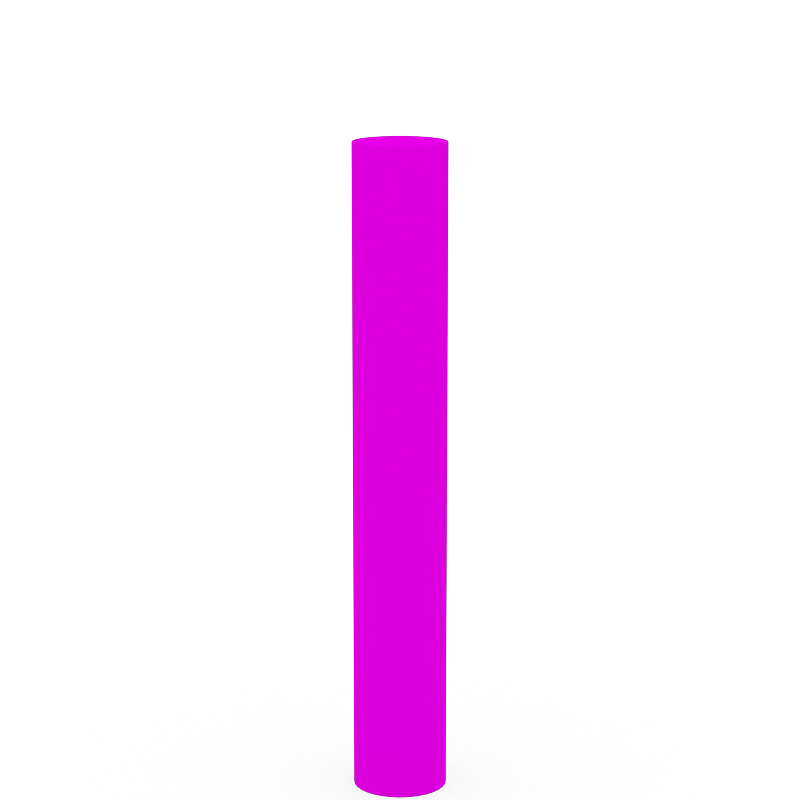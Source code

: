 # Source: Column.blend  (saved by Blender 2.80.74; exported with 4.5.12 LTS)
import bpy
from mathutils import Matrix  # noqa: F401  (used for matrix-valued properties, if any)

bpy.ops.wm.read_factory_settings(use_empty=True)
scene = bpy.context.scene
scene.name = 'Scene'

# ---- collections
col_column = bpy.data.collections.new('Column'); scene.collection.children.link(col_column)

# ---- world
world_world = bpy.data.worlds.new('World'); scene.world = world_world
world_world.use_nodes = True; world_world.node_tree.nodes.clear()
_N = world_world.node_tree.nodes; _L = world_world.node_tree.links
n0 = _N.new('ShaderNodeTexEnvironment'); n0.name = 'Environment Texture'; n0.location = (-136, 370)
n0.width = 140
n1 = _N.new('ShaderNodeMapping'); n1.name = 'Mapping'; n1.location = (-436, 399)
n1.inputs[2].default_value = (0.0, 0.0, 9.746)
n2 = _N.new('ShaderNodeTexCoord'); n2.name = 'Texture Coordinate'; n2.location = (-636, 382)
n3 = _N.new('ShaderNodeLightPath'); n3.name = 'Light Path'; n3.location = (57, 643)
n4 = _N.new('ShaderNodeBackground'); n4.name = 'Background'; n4.location = (64, 307)
n5 = _N.new('ShaderNodeBackground'); n5.name = 'Background.001'; n5.location = (76, 186)
n5.inputs[0].default_value = (1.0, 1.0, 1.0, 1.0)
n6 = _N.new('ShaderNodeMixShader'); n6.name = 'Mix Shader'; n6.location = (288, 246)
n7 = _N.new('ShaderNodeOutputWorld'); n7.name = 'World Output'; n7.location = (467, 294)
_L.new(n0.outputs[0], n4.inputs[0])
_L.new(n1.outputs[0], n0.inputs[0])
_L.new(n2.outputs[0], n1.inputs[0])
_L.new(n6.outputs[0], n7.inputs[0])
_L.new(n4.outputs[0], n6.inputs[1])
_L.new(n5.outputs[0], n6.inputs[2])
_L.new(n3.outputs[0], n6.inputs[0])
n7.is_active_output = True
world_world.color = (0.0, 0.0, 0.0)
world_world.use_sun_shadow = False
world_world.sun_shadow_jitter_overblur = 0.0

# ---- cameras
cam_camera_001 = bpy.data.cameras.new('Camera.001')
cam_camera_001.clip_end = 1e+04
cam_camera_001.lens = 100.0
cam_camera_001.sensor_width = 32.0
cam_camera_001.sensor_height = 18.0
cam_camera_001.display_size = 2.0
cam_camera_001.show_safe_areas = True
cam_camera_001.dof.focus_distance = 0.0

# ---- lights
light_area_001 = bpy.data.lights.new('Area.001', 'AREA')
light_area_001.transmission_factor = 0.0
light_area_001.energy = 0.3142
light_area_001.shadow_buffer_clip_start = 0.5
light_area_001.shadow_soft_size = 0.112
light_area_001.shadow_maximum_resolution = 0.006
light_area_001.use_absolute_resolution = True
light_area_001.size = 0.112
light_area_001.size_y = 0.1
light_area = bpy.data.lights.new('Area', 'AREA')
light_area.transmission_factor = 0.0
light_area.energy = 4.712
light_area.shadow_buffer_clip_start = 0.5
light_area.shadow_soft_size = 0.1
light_area.shadow_maximum_resolution = 0.006
light_area.use_absolute_resolution = True
light_area.size = 0.1
light_area.size_y = 0.1

# ---- meshes
me_circle = bpy.data.meshes.new('Circle')
me_circle.from_pydata([(0.0, 1.0, 0.0), (-0.09802, 0.9952, 0.0), (-0.1951, 0.9808, 0.0), (-0.2903, 0.9569, 0.0), (-0.3827, 0.9239, 0.0), (-0.4714, 0.8819, 0.0), (-0.5556, 0.8315, 0.0), (-0.6344, 0.773, 0.0), (-0.7071, 0.7071, 0.0), (-0.773, 0.6344, 0.0), (-0.8315, 0.5556, 0.0), (-0.8819, 0.4714, 0.0), (-0.9239, 0.3827, 0.0), (-0.9569, 0.2903, 0.0), (-0.9808, 0.1951, 0.0), (-0.9952, 0.09802, 0.0), (-1.0, -1.629e-07, 0.0), (-0.9952, -0.09802, 0.0), (-0.9808, -0.1951, 0.0), (-0.9569, -0.2903, 0.0), (-0.9239, -0.3827, 0.0), (-0.8819, -0.4714, 0.0), (-0.8315, -0.5556, 0.0), (-0.773, -0.6344, 0.0), (-0.7071, -0.7071, 0.0), (-0.6344, -0.773, 0.0), (-0.5556, -0.8315, 0.0), (-0.4714, -0.8819, 0.0), (-0.3827, -0.9239, 0.0), (-0.2903, -0.9569, 0.0), (-0.1951, -0.9808, 0.0), (-0.09802, -0.9952, 0.0), (8.027e-07, -1.0, 0.0), (0.09802, -0.9952, 0.0), (0.1951, -0.9808, 0.0), (0.2903, -0.9569, 0.0), (0.3827, -0.9239, 0.0), (0.4714, -0.8819, 0.0), (0.5556, -0.8315, 0.0), (0.6344, -0.773, 0.0), (0.7071, -0.7071, 0.0), (0.773, -0.6344, 0.0), (0.8315, -0.5556, 0.0), (0.8819, -0.4714, 0.0), (0.9239, -0.3827, 0.0), (0.9569, -0.2903, 0.0), (0.9808, -0.1951, 0.0), (0.9952, -0.09802, 0.0), (1.0, -4.649e-07, 0.0), (0.9952, 0.09802, 0.0), (0.9808, 0.1951, 0.0), (0.9569, 0.2903, 0.0), (0.9239, 0.3827, 0.0), (0.8819, 0.4714, 0.0), (0.8315, 0.5556, 0.0), (0.773, 0.6344, 0.0), (0.7071, 0.7071, 0.0), (0.6344, 0.773, 0.0), (0.5556, 0.8315, 0.0), (0.4714, 0.8819, 0.0), (0.3827, 0.9239, 0.0), (0.2903, 0.9569, 0.0), (0.1951, 0.9808, 0.0), (0.09802, 0.9952, 0.0)], [], [(1, 2, 3, 4, 5, 6, 7, 8, 9, 10, 11, 12, 13, 14, 15, 16, 17, 18, 19, 20, 21, 22, 23, 24, 25, 26, 27, 28, 29, 30, 31, 32, 33, 34, 35, 36, 37, 38, 39, 40, 41, 42, 43, 44, 45, 46, 47, 48, 49, 50, 51, 52, 53, 54, 55, 56, 57, 58, 59, 60, 61, 62, 63, 0)])
_uv = me_circle.uv_layers.new(name='UVMap')
_uv.uv.foreach_set('vector', [0.0, 0.0, 0.0, 0.0, 0.0, 0.0, 0.0, 0.0, 0.0, 0.0, 0.0, 0.0, 0.0, 0.0, 0.0, 0.0, 0.0, 0.0, 0.0, 0.0, 0.0, 0.0, 0.0, 0.0, 0.0, 0.0, 0.0, 0.0, 0.0, 0.0, 0.0, 0.0, 0.0, 0.0, 0.0, 0.0, 0.0, 0.0, 0.0, 0.0, 0.0, 0.0, 0.0, 0.0, 0.0, 0.0, 0.0, 0.0, 0.0, 0.0, 0.0, 0.0, 0.0, 0.0, 0.0, 0.0, 0.0, 0.0, 0.0, 0.0, 0.0, 0.0, 0.0, 0.0, 0.0, 0.0, 0.0, 0.0, 0.0, 0.0, 0.0, 0.0, 0.0, 0.0, 0.0, 0.0, 0.0, 0.0, 0.0, 0.0, 0.0, 0.0, 0.0, 0.0, 0.0, 0.0, 0.0, 0.0, 0.0, 0.0, 0.0, 0.0, 0.0, 0.0, 0.0, 0.0, 0.0, 0.0, 0.0, 0.0, 0.0, 0.0, 0.0, 0.0, 0.0, 0.0, 0.0, 0.0, 0.0, 0.0, 0.0, 0.0, 0.0, 0.0, 0.0, 0.0, 0.0, 0.0, 0.0, 0.0, 0.0, 0.0, 0.0, 0.0, 0.0, 0.0, 0.0, 0.0])
me_circle.use_remesh_preserve_volume = False
me_circle.use_remesh_preserve_attributes = False
me_circle.use_mirror_vertex_groups = False
me_circle.update()
me_cylinder_001 = bpy.data.meshes.new('Cylinder.001')
me_cylinder_001.from_pydata([(-5.215e-08, 0.4021, 0.0), (-5.215e-08, 0.4021, 5.631), (0.07845, 0.3944, 0.0), (0.07845, 0.3944, 5.631), (0.1539, 0.3715, 0.0), (0.1539, 0.3715, 5.631), (0.2234, 0.3343, 0.0), (0.2234, 0.3343, 5.631), (0.2843, 0.2843, 0.0), (0.2843, 0.2843, 5.631), (0.3343, 0.2234, 0.0), (0.3343, 0.2234, 5.631), (0.3715, 0.1539, 0.0), (0.3715, 0.1539, 5.631), (0.3944, 0.07845, 0.0), (0.3944, 0.07845, 5.631), (0.4021, -9.258e-08, 0.0), (0.4021, -9.258e-08, 5.631), (0.3944, -0.07845, 0.0), (0.3944, -0.07845, 5.631), (0.3715, -0.1539, 0.0), (0.3715, -0.1539, 5.631), (0.3343, -0.2234, 0.0), (0.3343, -0.2234, 5.631), (0.2843, -0.2843, 0.0), (0.2843, -0.2843, 5.631), (0.2234, -0.3343, 0.0), (0.2234, -0.3343, 5.631), (0.1539, -0.3715, 0.0), (0.1539, -0.3715, 5.631), (0.07845, -0.3944, 0.0), (0.07845, -0.3944, 5.631), (-1.832e-07, -0.4021, 0.0), (-1.832e-07, -0.4021, 5.631), (-0.07845, -0.3944, 0.0), (-0.07845, -0.3944, 5.631), (-0.1539, -0.3715, 0.0), (-0.1539, -0.3715, 5.631), (-0.2234, -0.3343, 0.0), (-0.2234, -0.3343, 5.631), (-0.2843, -0.2843, 0.0), (-0.2843, -0.2843, 5.631), (-0.3343, -0.2234, 0.0), (-0.3343, -0.2234, 5.631), (-0.3715, -0.1539, 0.0), (-0.3715, -0.1539, 5.631), (-0.3944, -0.07845, 0.0), (-0.3944, -0.07845, 5.631), (-0.4021, 2.653e-07, 0.0), (-0.4021, 2.653e-07, 5.631), (-0.3944, 0.07845, 0.0), (-0.3944, 0.07845, 5.631), (-0.3715, 0.1539, 0.0), (-0.3715, 0.1539, 5.631), (-0.3343, 0.2234, 0.0), (-0.3343, 0.2234, 5.631), (-0.2843, 0.2843, 0.0), (-0.2843, 0.2843, 5.631), (-0.2234, 0.3343, 0.0), (-0.2234, 0.3343, 5.631), (-0.1539, 0.3715, 0.0), (-0.1539, 0.3715, 5.631), (-0.07845, 0.3944, 0.0), (-0.07845, 0.3944, 5.631)], [], [(0, 1, 3, 2), (2, 3, 5, 4), (4, 5, 7, 6), (6, 7, 9, 8), (8, 9, 11, 10), (10, 11, 13, 12), (12, 13, 15, 14), (14, 15, 17, 16), (16, 17, 19, 18), (18, 19, 21, 20), (20, 21, 23, 22), (22, 23, 25, 24), (24, 25, 27, 26), (26, 27, 29, 28), (28, 29, 31, 30), (30, 31, 33, 32), (32, 33, 35, 34), (34, 35, 37, 36), (36, 37, 39, 38), (38, 39, 41, 40), (40, 41, 43, 42), (42, 43, 45, 44), (44, 45, 47, 46), (46, 47, 49, 48), (48, 49, 51, 50), (50, 51, 53, 52), (52, 53, 55, 54), (54, 55, 57, 56), (56, 57, 59, 58), (58, 59, 61, 60), (3, 1, 63, 61, 59, 57, 55, 53, 51, 49, 47, 45, 43, 41, 39, 37, 35, 33, 31, 29, 27, 25, 23, 21, 19, 17, 15, 13, 11, 9, 7, 5), (60, 61, 63, 62), (62, 63, 1, 0), (0, 2, 4, 6, 8, 10, 12, 14, 16, 18, 20, 22, 24, 26, 28, 30, 32, 34, 36, 38, 40, 42, 44, 46, 48, 50, 52, 54, 56, 58, 60, 62)])
_uv = me_cylinder_001.uv_layers.new(name='UVMap')
_uv.uv.foreach_set('vector', [1.0, 0.5, 1.0, 1.0, 0.9688, 1.0, 0.9688, 0.5, 0.9688, 0.5, 0.9688, 1.0, 0.9375, 1.0, 0.9375, 0.5, 0.9375, 0.5, 0.9375, 1.0, 0.9062, 1.0, 0.9062, 0.5, 0.9062, 0.5, 0.9062, 1.0, 0.875, 1.0, 0.875, 0.5, 0.875, 0.5, 0.875, 1.0, 0.8438, 1.0, 0.8438, 0.5, 0.8438, 0.5, 0.8438, 1.0, 0.8125, 1.0, 0.8125, 0.5, 0.8125, 0.5, 0.8125, 1.0, 0.7812, 1.0, 0.7812, 0.5, 0.7812, 0.5, 0.7812, 1.0, 0.75, 1.0, 0.75, 0.5, 0.75, 0.5, 0.75, 1.0, 0.7188, 1.0, 0.7188, 0.5, 0.7188, 0.5, 0.7188, 1.0, 0.6875, 1.0, 0.6875, 0.5, 0.6875, 0.5, 0.6875, 1.0, 0.6562, 1.0, 0.6562, 0.5, 0.6562, 0.5, 0.6562, 1.0, 0.625, 1.0, 0.625, 0.5, 0.625, 0.5, 0.625, 1.0, 0.5938, 1.0, 0.5938, 0.5, 0.5938, 0.5, 0.5938, 1.0, 0.5625, 1.0, 0.5625, 0.5, 0.5625, 0.5, 0.5625, 1.0, 0.5312, 1.0, 0.5312, 0.5, 0.5312, 0.5, 0.5312, 1.0, 0.5, 1.0, 0.5, 0.5, 0.5, 0.5, 0.5, 1.0, 0.4688, 1.0, 0.4688, 0.5, 0.4688, 0.5, 0.4688, 1.0, 0.4375, 1.0, 0.4375, 0.5, 0.4375, 0.5, 0.4375, 1.0, 0.4062, 1.0, 0.4062, 0.5, 0.4062, 0.5, 0.4062, 1.0, 0.375, 1.0, 0.375, 0.5, 0.375, 0.5, 0.375, 1.0, 0.3438, 1.0, 0.3438, 0.5, 0.3438, 0.5, 0.3438, 1.0, 0.3125, 1.0, 0.3125, 0.5, 0.3125, 0.5, 0.3125, 1.0, 0.2812, 1.0, 0.2812, 0.5, 0.2812, 0.5, 0.2812, 1.0, 0.25, 1.0, 0.25, 0.5, 0.25, 0.5, 0.25, 1.0, 0.2188, 1.0, 0.2188, 0.5, 0.2188, 0.5, 0.2188, 1.0, 0.1875, 1.0, 0.1875, 0.5, 0.1875, 0.5, 0.1875, 1.0, 0.1562, 1.0, 0.1562, 0.5, 0.1562, 0.5, 0.1562, 1.0, 0.125, 1.0, 0.125, 0.5, 0.125, 0.5, 0.125, 1.0, 0.09375, 1.0, 0.09375, 0.5, 0.09375, 0.5, 0.09375, 1.0, 0.0625, 1.0, 0.0625, 0.5, 0.2968, 0.4854, 0.25, 0.49, 0.2032, 0.4854, 0.1582, 0.4717, 0.1167, 0.4496, 0.08029, 0.4197, 0.05045, 0.3833, 0.02827, 0.3418, 0.01461, 0.2968, 0.01, 0.25, 0.01461, 0.2032, 0.02827, 0.1582, 0.05045, 0.1167, 0.08029, 0.08029, 0.1167, 0.05045, 0.1582, 0.02827, 0.2032, 0.01461, 0.25, 0.01, 0.2968, 0.01461, 0.3418, 0.02827, 0.3833, 0.05045, 0.4197, 0.08029, 0.4496, 0.1167, 0.4717, 0.1582, 0.4854, 0.2032, 0.49, 0.25, 0.4854, 0.2968, 0.4717, 0.3418, 0.4496, 0.3833, 0.4197, 0.4197, 0.3833, 0.4496, 0.3418, 0.4717, 0.0625, 0.5, 0.0625, 1.0, 0.03125, 1.0, 0.03125, 0.5, 0.03125, 0.5, 0.03125, 1.0, 0.0, 1.0, 0.0, 0.5, 0.75, 0.49, 0.7968, 0.4854, 0.8418, 0.4717, 0.8833, 0.4496, 0.9197, 0.4197, 0.9496, 0.3833, 0.9717, 0.3418, 0.9854, 0.2968, 0.99, 0.25, 0.9854, 0.2032, 0.9717, 0.1582, 0.9496, 0.1167, 0.9197, 0.08029, 0.8833, 0.05045, 0.8418, 0.02827, 0.7968, 0.01461, 0.75, 0.01, 0.7032, 0.01461, 0.6582, 0.02827, 0.6167, 0.05045, 0.5803, 0.08029, 0.5504, 0.1167, 0.5283, 0.1582, 0.5146, 0.2032, 0.51, 0.25, 0.5146, 0.2968, 0.5283, 0.3418, 0.5504, 0.3833, 0.5803, 0.4197, 0.6167, 0.4496, 0.6582, 0.4717, 0.7032, 0.4854])
me_cylinder_001.use_remesh_preserve_volume = False
me_cylinder_001.use_remesh_preserve_attributes = False
me_cylinder_001.use_mirror_vertex_groups = False
me_cylinder_001.update()

# ---- objects
ob_circle = bpy.data.objects.new('Circle', me_circle)
ob_area_001 = bpy.data.objects.new('Area.001', light_area_001)
ob_area = bpy.data.objects.new('Area', light_area)
ob_camera = bpy.data.objects.new('Camera', cam_camera_001)
ob_cylinder = bpy.data.objects.new('Cylinder', me_cylinder_001)
ob_column = bpy.data.objects.new('Column', None)

# ---- transforms, parenting, visibility, modifiers, constraints
ob_circle.location = (0.0, 0.0, 0.0)
ob_circle.scale = (68.14, 68.14, 68.14)
ob_circle.is_shadow_catcher = True
ob_circle.lineart.crease_threshold = 0.0
ob_area_001.location = (-0.2468, -0.1451, 0.1326)
ob_area_001.rotation_euler = (1.838, 0.2283, -1.386)
ob_area_001.scale = (1.64, 1.64, 1.64)
ob_area_001.hide_viewport = True
ob_area_001.hide_render = True
ob_area_001.lineart.crease_threshold = 0.0
ob_area.location = (0.01028, -0.7157, 0.2419)
ob_area.rotation_euler = (1.571, -0.0, 0.0)
ob_area.scale = (3.502, 3.502, 3.502)
ob_area.hide_viewport = True
ob_area.hide_render = True
ob_area.lineart.crease_threshold = 0.0
ob_camera.location = (8.26, -19.02, 8.085)
ob_camera.rotation_euler = (1.35, -4.342e-06, 0.4097)
ob_camera.scale = (1.0, 1.0, 1.0)
ob_camera.lineart.crease_threshold = 0.0
ob_cylinder.parent = ob_column
ob_cylinder.location = (0.0, 0.0, 0.0)
ob_cylinder.lineart.crease_threshold = 0.0
ob_column.location = (0.0, 0.0, 0.0)
ob_column.lineart.crease_threshold = 0.0

# ---- collection membership
scene.collection.objects.link(ob_circle)
scene.collection.objects.link(ob_area_001)
scene.collection.objects.link(ob_area)
scene.collection.objects.link(ob_camera)
col_column.objects.link(ob_cylinder)
col_column.objects.link(ob_column)

# ---- scene / render settings (as saved in the file)
scene.camera = ob_camera
scene.frame_start = 1; scene.frame_end = 600; scene.frame_set(0)
scene.render.engine = 'CYCLES'
scene.render.image_settings.color_mode = 'RGB'
scene.render.resolution_x = 1000
scene.render.resolution_y = 1000
scene.render.fps = 60
scene.render.dither_intensity = 2.0
scene.render.use_border = True
scene.cycles.samples = 500
scene.cycles.sampling_pattern = 'TABULATED_SOBOL'
scene.cycles.use_adaptive_sampling = False
scene.cycles.use_light_tree = False
scene.cycles.filter_width = 1.0
scene.cycles.use_animated_seed = True
scene.cycles.sample_clamp_direct = 3.0
scene.cycles.sample_clamp_indirect = 4.0
scene.cycles.bake_type = 'AO'
scene.view_settings.view_transform = 'Standard'
bpy.context.view_layer.update()
